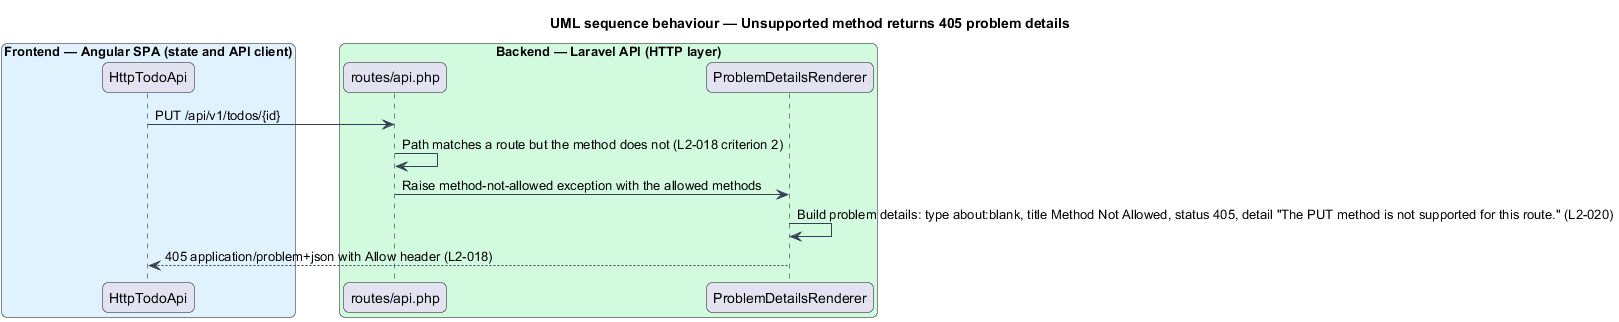

The diagram above was rendered by PlantUML. Its source (embedded in the PNG):
@startuml
title UML sequence behaviour — Unsupported method returns 405 problem details
skinparam backgroundColor #FFFFFF
skinparam shadowing false
skinparam roundcorner 12
skinparam defaultFontName Arial
skinparam ArrowColor #344054
skinparam rectangle {
  BorderColor #344054
  FontColor #101828
}
skinparam package {
  BorderColor #667085
  FontColor #101828
  BackgroundColor #F9FAFB
}
box "Frontend — Angular SPA (state and API client)" #E0F2FE
  participant "HttpTodoApi" as client
end box
box "Backend — Laravel API (HTTP layer)" #D1FADF
  participant "routes/api.php" as routes
  participant "ProblemDetailsRenderer" as errors
end box
client -> routes : PUT /api/v1/todos/{id}
routes -> routes : Path matches a route but the method does not (L2-018 criterion 2)
routes -> errors : Raise method-not-allowed exception with the allowed methods
errors -> errors : Build problem details: type about:blank, title Method Not Allowed, status 405, detail "The PUT method is not supported for this route." (L2-020)
errors --> client : 405 application/problem+json with Allow header (L2-018)
@enduml